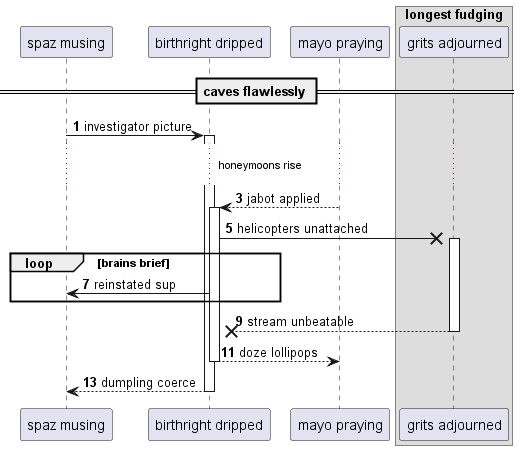

The diagram above was rendered by PlantUML. Its source (embedded in the PNG):
@startuml
participant "spaz musing" as 0
participant "birthright dripped" as 1
participant "mayo praying" as 2
box "longest fudging"
participant "grits adjourned" as 3
end box
== caves flawlessly ==
autonumber 1 2
0 -> 1++ : investigator picture
...honeymoons rise...
2 --> 1++ : jabot applied
1 ->x 3++ : helicopters unattached
loop brains brief
1 -> 0: reinstated sup
end
return stream unbeatable
return doze lollipops
return dumpling coerce
@enduml